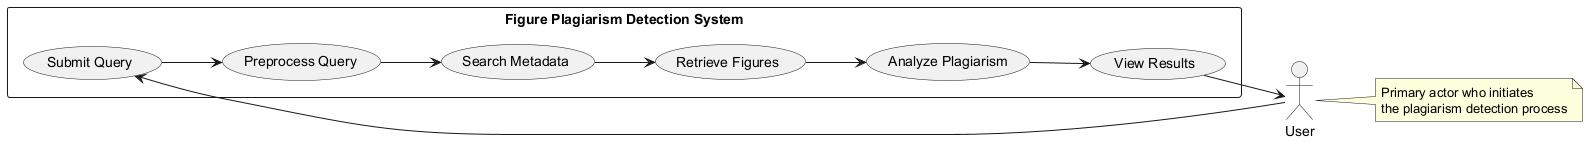

The diagram above was rendered by PlantUML. Its source (embedded in the PNG):
@startuml
left to right direction
actor "User" as user

rectangle "Figure Plagiarism Detection System" {
  usecase "Submit Query" as UC1
  usecase "Preprocess Query" as UC2
  usecase "Search Metadata" as UC3
  usecase "Retrieve Figures" as UC4
  usecase "Analyze Plagiarism" as UC5
  usecase "View Results" as UC6
  
  UC1 <-- user
  UC6 --> user
  
  UC1 --> UC2
  UC2 --> UC3
  UC3 --> UC4
  UC4 --> UC5
  UC5 --> UC6
}

note right of user
  Primary actor who initiates
  the plagiarism detection process
end note
@enduml